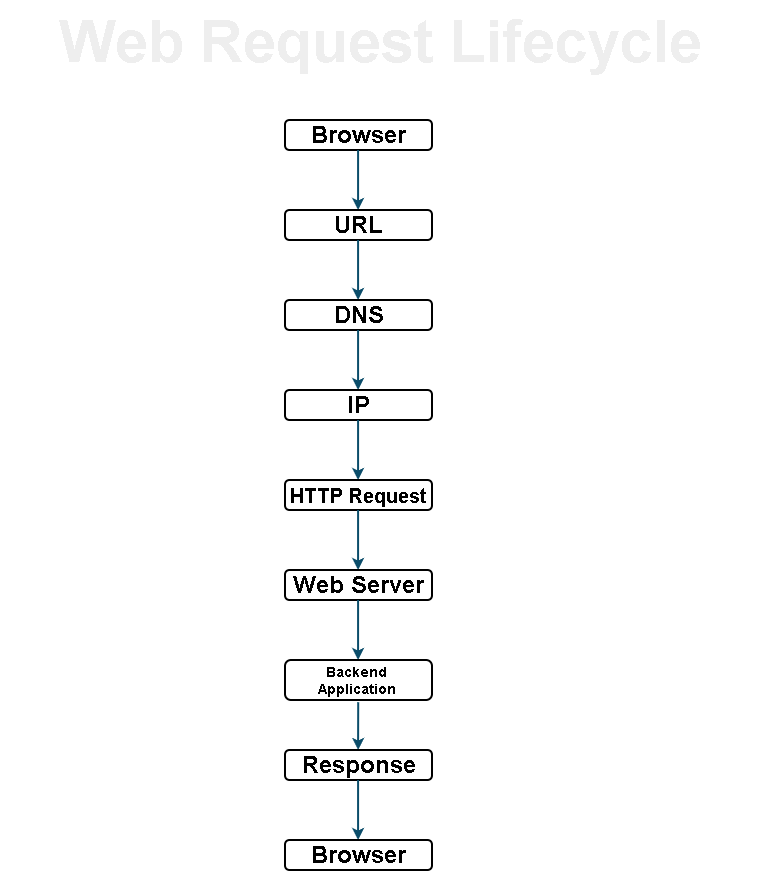

The diagram above was exported from draw.io. Its source (the exported page's mxGraphModel, read from the mxfile embedded in the PNG):
<mxGraphModel dx="2870" dy="1184" grid="1" gridSize="10" guides="1" tooltips="1" connect="1" arrows="1" fold="1" page="1" pageScale="1" pageWidth="850" pageHeight="1100" math="0" shadow="0">
  <root>
    <mxCell id="0" />
    <mxCell id="1" parent="0" />
    <mxCell id="M3WrITLPryRrw6MGGls4-30" parent="1" style="text;html=1;whiteSpace=wrap;overflow=hidden;rounded=0;fontColor=light-dark(#EEEEEE,#FF0000);align=center;labelBackgroundColor=none;labelBorderColor=none;textShadow=0;" value="&lt;h1 style=&quot;margin-top: 0px;&quot;&gt;&lt;span style=&quot;&quot;&gt;&lt;font style=&quot;font-size: 59px;&quot;&gt;Web Request Lifecycle&lt;/font&gt;&lt;/span&gt;&lt;/h1&gt;" vertex="1">
      <mxGeometry height="120" width="760" x="-335" y="30" as="geometry" />
    </mxCell>
    <mxCell id="M3WrITLPryRrw6MGGls4-32" parent="1" style="rounded=1;whiteSpace=wrap;html=1;fillStyle=auto;strokeWidth=2;" value="&lt;b&gt;&lt;font style=&quot;font-size: 24px;&quot;&gt;Browser&lt;/font&gt;&lt;/b&gt;" vertex="1">
      <mxGeometry height="30" width="147" x="-50" y="150" as="geometry" />
    </mxCell>
    <mxCell id="M3WrITLPryRrw6MGGls4-33" edge="1" parent="1" style="endArrow=classic;html=1;rounded=0;strokeColor=#0B4D6A;strokeWidth=2;" value="">
      <mxGeometry height="50" relative="1" width="50" as="geometry">
        <mxPoint x="23.08000000000004" y="180" as="sourcePoint" />
        <mxPoint x="23.08000000000004" y="240" as="targetPoint" />
      </mxGeometry>
    </mxCell>
    <mxCell id="M3WrITLPryRrw6MGGls4-34" parent="1" style="rounded=1;whiteSpace=wrap;html=1;fillStyle=auto;strokeWidth=2;" value="&lt;b&gt;&lt;font style=&quot;font-size: 24px;&quot;&gt;URL&lt;/font&gt;&lt;/b&gt;" vertex="1">
      <mxGeometry height="30" width="147" x="-50" y="240" as="geometry" />
    </mxCell>
    <mxCell id="M3WrITLPryRrw6MGGls4-35" edge="1" parent="1" style="endArrow=classic;html=1;rounded=0;strokeColor=#0B4D6A;strokeWidth=2;" value="">
      <mxGeometry height="50" relative="1" width="50" as="geometry">
        <mxPoint x="23.08000000000004" y="270" as="sourcePoint" />
        <mxPoint x="23.08000000000004" y="330" as="targetPoint" />
      </mxGeometry>
    </mxCell>
    <mxCell id="M3WrITLPryRrw6MGGls4-36" parent="1" style="rounded=1;whiteSpace=wrap;html=1;fillStyle=auto;strokeWidth=2;" value="&lt;b&gt;&lt;font style=&quot;font-size: 24px;&quot;&gt;DNS&lt;/font&gt;&lt;/b&gt;" vertex="1">
      <mxGeometry height="30" width="147" x="-50" y="330" as="geometry" />
    </mxCell>
    <mxCell id="M3WrITLPryRrw6MGGls4-37" edge="1" parent="1" style="endArrow=classic;html=1;rounded=0;strokeColor=#0B4D6A;strokeWidth=2;" value="">
      <mxGeometry height="50" relative="1" width="50" as="geometry">
        <mxPoint x="23.08000000000004" y="360" as="sourcePoint" />
        <mxPoint x="23.08000000000004" y="420" as="targetPoint" />
      </mxGeometry>
    </mxCell>
    <mxCell id="M3WrITLPryRrw6MGGls4-38" parent="1" style="rounded=1;whiteSpace=wrap;html=1;fillStyle=auto;strokeWidth=2;" value="&lt;span style=&quot;font-size: 24px;&quot;&gt;&lt;b&gt;IP&lt;/b&gt;&lt;/span&gt;" vertex="1">
      <mxGeometry height="30" width="147" x="-50" y="420" as="geometry" />
    </mxCell>
    <mxCell id="M3WrITLPryRrw6MGGls4-39" edge="1" parent="1" style="endArrow=classic;html=1;rounded=0;strokeColor=#0B4D6A;strokeWidth=2;" value="">
      <mxGeometry height="50" relative="1" width="50" as="geometry">
        <mxPoint x="23.08000000000004" y="450" as="sourcePoint" />
        <mxPoint x="23.08000000000004" y="510" as="targetPoint" />
      </mxGeometry>
    </mxCell>
    <mxCell id="M3WrITLPryRrw6MGGls4-40" parent="1" style="rounded=1;whiteSpace=wrap;html=1;fillStyle=auto;strokeWidth=2;" value="&lt;b style=&quot;&quot;&gt;&lt;font style=&quot;font-size: 20px;&quot;&gt;HTTP Request&lt;/font&gt;&lt;/b&gt;" vertex="1">
      <mxGeometry height="30" width="147" x="-50" y="510" as="geometry" />
    </mxCell>
    <mxCell id="M3WrITLPryRrw6MGGls4-41" edge="1" parent="1" style="endArrow=classic;html=1;rounded=0;strokeColor=#0B4D6A;strokeWidth=2;" value="">
      <mxGeometry height="50" relative="1" width="50" as="geometry">
        <mxPoint x="23.08000000000004" y="540" as="sourcePoint" />
        <mxPoint x="23.08000000000004" y="600" as="targetPoint" />
      </mxGeometry>
    </mxCell>
    <mxCell id="M3WrITLPryRrw6MGGls4-42" parent="1" style="rounded=1;whiteSpace=wrap;html=1;fillStyle=auto;strokeWidth=2;" value="&lt;b&gt;&lt;font style=&quot;font-size: 24px;&quot;&gt;Web Server&lt;/font&gt;&lt;/b&gt;" vertex="1">
      <mxGeometry height="30" width="147" x="-50" y="600" as="geometry" />
    </mxCell>
    <mxCell id="M3WrITLPryRrw6MGGls4-43" edge="1" parent="1" style="endArrow=classic;html=1;rounded=0;strokeColor=#0B4D6A;strokeWidth=2;" value="">
      <mxGeometry height="50" relative="1" width="50" as="geometry">
        <mxPoint x="23.08000000000004" y="630" as="sourcePoint" />
        <mxPoint x="23.08000000000004" y="690" as="targetPoint" />
      </mxGeometry>
    </mxCell>
    <mxCell id="M3WrITLPryRrw6MGGls4-44" edge="1" parent="1" source="M3WrITLPryRrw6MGGls4-45" style="edgeStyle=orthogonalEdgeStyle;rounded=0;orthogonalLoop=1;jettySize=auto;html=1;exitX=0.5;exitY=1;exitDx=0;exitDy=0;strokeColor=#0B4D6A;strokeWidth=2;">
      <mxGeometry relative="1" as="geometry">
        <mxPoint x="24" y="730" as="targetPoint" />
      </mxGeometry>
    </mxCell>
    <mxCell id="M3WrITLPryRrw6MGGls4-45" parent="1" style="rounded=1;whiteSpace=wrap;html=1;fillStyle=auto;strokeWidth=2;" value="&lt;b&gt;&lt;font style=&quot;font-size: 14px;&quot;&gt;Backend&amp;nbsp;&lt;/font&gt;&lt;/b&gt;&lt;div&gt;&lt;b&gt;&lt;font style=&quot;font-size: 14px;&quot;&gt;Application&amp;nbsp;&lt;/font&gt;&lt;/b&gt;&lt;/div&gt;" vertex="1">
      <mxGeometry height="40" width="147" x="-50" y="690" as="geometry" />
    </mxCell>
    <mxCell id="M3WrITLPryRrw6MGGls4-46" edge="1" parent="1" source="M3WrITLPryRrw6MGGls4-45" style="endArrow=classic;html=1;rounded=0;strokeColor=#0B4D6A;exitX=0.498;exitY=1.056;exitDx=0;exitDy=0;exitPerimeter=0;strokeWidth=2;" value="">
      <mxGeometry height="50" relative="1" width="50" as="geometry">
        <mxPoint x="23.08000000000004" y="720" as="sourcePoint" />
        <mxPoint x="23.08000000000004" y="780" as="targetPoint" />
      </mxGeometry>
    </mxCell>
    <mxCell id="M3WrITLPryRrw6MGGls4-47" parent="1" style="rounded=1;whiteSpace=wrap;html=1;fillStyle=auto;strokeWidth=2;" value="&lt;b&gt;&lt;font style=&quot;font-size: 24px;&quot;&gt;Response&lt;/font&gt;&lt;/b&gt;" vertex="1">
      <mxGeometry height="30" width="147" x="-50" y="780" as="geometry" />
    </mxCell>
    <mxCell id="M3WrITLPryRrw6MGGls4-48" edge="1" parent="1" style="endArrow=classic;html=1;rounded=0;strokeColor=#0B4D6A;strokeWidth=2;" value="">
      <mxGeometry height="50" relative="1" width="50" as="geometry">
        <mxPoint x="23.08000000000004" y="810" as="sourcePoint" />
        <mxPoint x="23.08000000000004" y="870" as="targetPoint" />
      </mxGeometry>
    </mxCell>
    <mxCell id="M3WrITLPryRrw6MGGls4-49" parent="1" style="rounded=1;whiteSpace=wrap;html=1;fillStyle=auto;strokeWidth=2;" value="&lt;b&gt;&lt;font style=&quot;font-size: 24px;&quot;&gt;Browser&lt;/font&gt;&lt;/b&gt;" vertex="1">
      <mxGeometry height="30" width="147" x="-50" y="870" as="geometry" />
    </mxCell>
  </root>
</mxGraphModel>